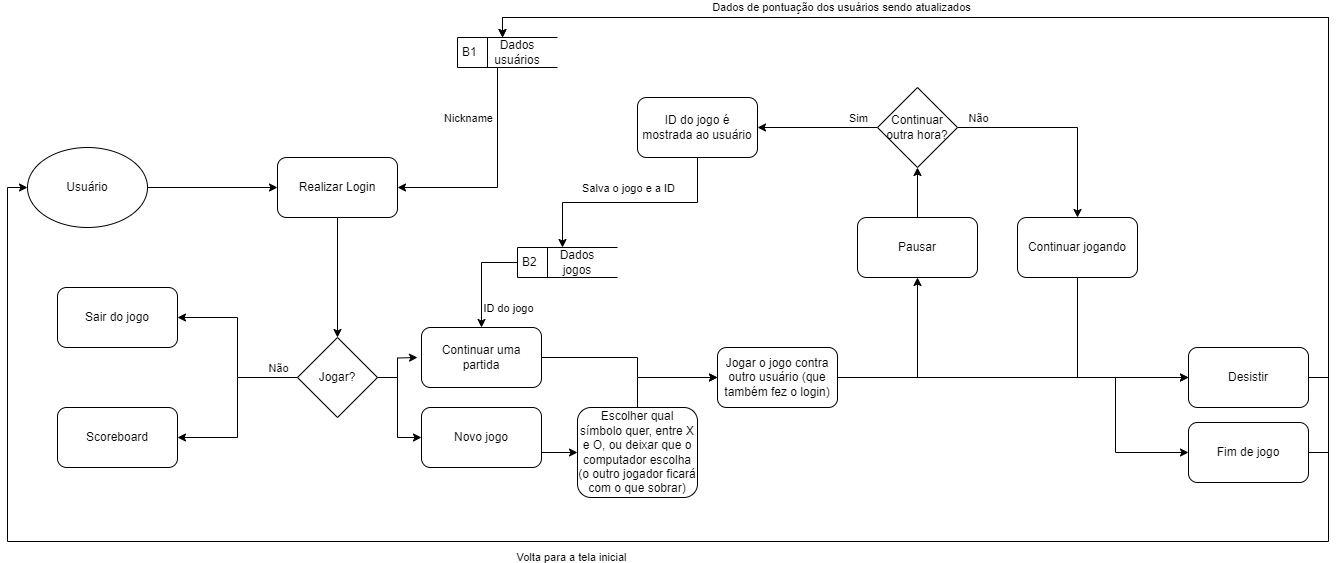

The diagram above was exported from draw.io. Its source (the exported page's mxGraphModel, read from the mxfile embedded in the PNG):
<mxGraphModel dx="1514" dy="1010" grid="0" gridSize="10" guides="1" tooltips="1" connect="1" arrows="1" fold="1" page="0" pageScale="1" pageWidth="827" pageHeight="1169" math="0" shadow="0">
  <root>
    <mxCell id="0" />
    <mxCell id="1" parent="0" />
    <mxCell id="H5piIwi7xyB4hDqtzY4R-3" style="edgeStyle=orthogonalEdgeStyle;rounded=0;orthogonalLoop=1;jettySize=auto;html=1;exitX=1;exitY=0.5;exitDx=0;exitDy=0;" parent="1" source="H5piIwi7xyB4hDqtzY4R-1" target="H5piIwi7xyB4hDqtzY4R-2" edge="1">
      <mxGeometry relative="1" as="geometry" />
    </mxCell>
    <mxCell id="H5piIwi7xyB4hDqtzY4R-1" value="Usuário" style="ellipse;whiteSpace=wrap;html=1;" parent="1" vertex="1">
      <mxGeometry x="20" y="110" width="120" height="80" as="geometry" />
    </mxCell>
    <mxCell id="H5piIwi7xyB4hDqtzY4R-5" style="edgeStyle=orthogonalEdgeStyle;rounded=0;orthogonalLoop=1;jettySize=auto;html=1;exitX=0.5;exitY=1;exitDx=0;exitDy=0;entryX=0.5;entryY=0;entryDx=0;entryDy=0;" parent="1" source="H5piIwi7xyB4hDqtzY4R-2" target="H5piIwi7xyB4hDqtzY4R-4" edge="1">
      <mxGeometry relative="1" as="geometry" />
    </mxCell>
    <mxCell id="H5piIwi7xyB4hDqtzY4R-2" value="Realizar Login" style="rounded=1;whiteSpace=wrap;html=1;" parent="1" vertex="1">
      <mxGeometry x="270" y="120" width="120" height="60" as="geometry" />
    </mxCell>
    <mxCell id="H5piIwi7xyB4hDqtzY4R-29" style="edgeStyle=orthogonalEdgeStyle;rounded=0;orthogonalLoop=1;jettySize=auto;html=1;exitX=0;exitY=0.5;exitDx=0;exitDy=0;entryX=1;entryY=0.5;entryDx=0;entryDy=0;" parent="1" source="H5piIwi7xyB4hDqtzY4R-4" target="H5piIwi7xyB4hDqtzY4R-10" edge="1">
      <mxGeometry relative="1" as="geometry" />
    </mxCell>
    <mxCell id="H5piIwi7xyB4hDqtzY4R-30" style="edgeStyle=orthogonalEdgeStyle;rounded=0;orthogonalLoop=1;jettySize=auto;html=1;exitX=0;exitY=0.5;exitDx=0;exitDy=0;entryX=1;entryY=0.5;entryDx=0;entryDy=0;" parent="1" source="H5piIwi7xyB4hDqtzY4R-4" target="H5piIwi7xyB4hDqtzY4R-9" edge="1">
      <mxGeometry relative="1" as="geometry" />
    </mxCell>
    <mxCell id="H5piIwi7xyB4hDqtzY4R-31" value="Não" style="edgeLabel;html=1;align=center;verticalAlign=middle;resizable=0;points=[];" parent="H5piIwi7xyB4hDqtzY4R-30" vertex="1" connectable="0">
      <mxGeometry x="-0.8" y="-2" relative="1" as="geometry">
        <mxPoint x="-2" y="-8" as="offset" />
      </mxGeometry>
    </mxCell>
    <mxCell id="H5piIwi7xyB4hDqtzY4R-34" style="edgeStyle=orthogonalEdgeStyle;rounded=0;orthogonalLoop=1;jettySize=auto;html=1;exitX=1;exitY=0.5;exitDx=0;exitDy=0;" parent="1" source="H5piIwi7xyB4hDqtzY4R-4" edge="1">
      <mxGeometry relative="1" as="geometry">
        <mxPoint x="410" y="320" as="targetPoint" />
      </mxGeometry>
    </mxCell>
    <mxCell id="H5piIwi7xyB4hDqtzY4R-35" style="edgeStyle=orthogonalEdgeStyle;rounded=0;orthogonalLoop=1;jettySize=auto;html=1;exitX=1;exitY=0.5;exitDx=0;exitDy=0;entryX=0;entryY=0.5;entryDx=0;entryDy=0;" parent="1" source="H5piIwi7xyB4hDqtzY4R-4" target="H5piIwi7xyB4hDqtzY4R-32" edge="1">
      <mxGeometry relative="1" as="geometry">
        <Array as="points">
          <mxPoint x="390" y="340" />
          <mxPoint x="390" y="400" />
        </Array>
      </mxGeometry>
    </mxCell>
    <mxCell id="H5piIwi7xyB4hDqtzY4R-4" value="Jogar?" style="rhombus;whiteSpace=wrap;html=1;" parent="1" vertex="1">
      <mxGeometry x="290" y="300" width="80" height="80" as="geometry" />
    </mxCell>
    <mxCell id="H5piIwi7xyB4hDqtzY4R-39" style="edgeStyle=orthogonalEdgeStyle;rounded=0;orthogonalLoop=1;jettySize=auto;html=1;exitX=0.5;exitY=0;exitDx=0;exitDy=0;entryX=0;entryY=0.5;entryDx=0;entryDy=0;" parent="1" source="H5piIwi7xyB4hDqtzY4R-6" target="H5piIwi7xyB4hDqtzY4R-18" edge="1">
      <mxGeometry relative="1" as="geometry" />
    </mxCell>
    <mxCell id="H5piIwi7xyB4hDqtzY4R-6" value="Escolher qual símbolo quer, entre X e O, ou deixar que o computador escolha (o outro jogador ficará com o que sobrar)" style="rounded=1;whiteSpace=wrap;html=1;" parent="1" vertex="1">
      <mxGeometry x="570" y="370" width="120" height="90" as="geometry" />
    </mxCell>
    <mxCell id="H5piIwi7xyB4hDqtzY4R-9" value="Scoreboard" style="rounded=1;whiteSpace=wrap;html=1;" parent="1" vertex="1">
      <mxGeometry x="50" y="370" width="120" height="60" as="geometry" />
    </mxCell>
    <mxCell id="H5piIwi7xyB4hDqtzY4R-10" value="Sair do jogo" style="rounded=1;whiteSpace=wrap;html=1;" parent="1" vertex="1">
      <mxGeometry x="50" y="250" width="120" height="60" as="geometry" />
    </mxCell>
    <mxCell id="H5piIwi7xyB4hDqtzY4R-14" value="B1" style="html=1;dashed=0;whiteSpace=wrap;shape=mxgraph.dfd.dataStoreID;align=left;spacingLeft=3;points=[[0,0],[0.5,0],[1,0],[0,0.5],[1,0.5],[0,1],[0.5,1],[1,1]];" parent="1" vertex="1">
      <mxGeometry x="450" width="100" height="30" as="geometry" />
    </mxCell>
    <mxCell id="H5piIwi7xyB4hDqtzY4R-16" style="edgeStyle=orthogonalEdgeStyle;rounded=0;orthogonalLoop=1;jettySize=auto;html=1;entryX=1;entryY=0.5;entryDx=0;entryDy=0;" parent="1" source="H5piIwi7xyB4hDqtzY4R-15" target="H5piIwi7xyB4hDqtzY4R-2" edge="1">
      <mxGeometry relative="1" as="geometry">
        <Array as="points">
          <mxPoint x="490" y="150" />
        </Array>
      </mxGeometry>
    </mxCell>
    <mxCell id="H5piIwi7xyB4hDqtzY4R-17" value="Nickname" style="edgeLabel;html=1;align=center;verticalAlign=middle;resizable=0;points=[];" parent="H5piIwi7xyB4hDqtzY4R-16" vertex="1" connectable="0">
      <mxGeometry x="-0.6" y="-1" relative="1" as="geometry">
        <mxPoint x="-29" y="6" as="offset" />
      </mxGeometry>
    </mxCell>
    <mxCell id="H5piIwi7xyB4hDqtzY4R-15" value="Dados usuários" style="text;html=1;strokeColor=none;fillColor=none;align=center;verticalAlign=middle;whiteSpace=wrap;rounded=0;" parent="1" vertex="1">
      <mxGeometry x="480" width="60" height="30" as="geometry" />
    </mxCell>
    <mxCell id="H5piIwi7xyB4hDqtzY4R-42" style="edgeStyle=orthogonalEdgeStyle;rounded=0;orthogonalLoop=1;jettySize=auto;html=1;exitX=1;exitY=0.5;exitDx=0;exitDy=0;entryX=0.5;entryY=1;entryDx=0;entryDy=0;" parent="1" source="H5piIwi7xyB4hDqtzY4R-18" target="H5piIwi7xyB4hDqtzY4R-21" edge="1">
      <mxGeometry relative="1" as="geometry" />
    </mxCell>
    <mxCell id="H5piIwi7xyB4hDqtzY4R-44" style="edgeStyle=orthogonalEdgeStyle;rounded=0;orthogonalLoop=1;jettySize=auto;html=1;exitX=1;exitY=0.5;exitDx=0;exitDy=0;entryX=0;entryY=0.5;entryDx=0;entryDy=0;" parent="1" source="H5piIwi7xyB4hDqtzY4R-18" target="H5piIwi7xyB4hDqtzY4R-23" edge="1">
      <mxGeometry relative="1" as="geometry" />
    </mxCell>
    <mxCell id="H5piIwi7xyB4hDqtzY4R-64" style="edgeStyle=orthogonalEdgeStyle;rounded=0;orthogonalLoop=1;jettySize=auto;html=1;exitX=1;exitY=0.5;exitDx=0;exitDy=0;entryX=0;entryY=0.5;entryDx=0;entryDy=0;" parent="1" source="H5piIwi7xyB4hDqtzY4R-18" target="H5piIwi7xyB4hDqtzY4R-20" edge="1">
      <mxGeometry relative="1" as="geometry">
        <Array as="points">
          <mxPoint x="1108" y="340" />
          <mxPoint x="1108" y="415" />
        </Array>
      </mxGeometry>
    </mxCell>
    <mxCell id="H5piIwi7xyB4hDqtzY4R-18" value="Jogar o jogo contra outro usuário (que também fez o login)" style="rounded=1;whiteSpace=wrap;html=1;" parent="1" vertex="1">
      <mxGeometry x="710" y="310" width="120" height="60" as="geometry" />
    </mxCell>
    <mxCell id="H5piIwi7xyB4hDqtzY4R-66" style="edgeStyle=orthogonalEdgeStyle;rounded=0;orthogonalLoop=1;jettySize=auto;html=1;exitX=1;exitY=0.5;exitDx=0;exitDy=0;entryX=0.25;entryY=0;entryDx=0;entryDy=0;" parent="1" source="H5piIwi7xyB4hDqtzY4R-20" target="H5piIwi7xyB4hDqtzY4R-15" edge="1">
      <mxGeometry relative="1" as="geometry" />
    </mxCell>
    <mxCell id="H5piIwi7xyB4hDqtzY4R-68" style="edgeStyle=orthogonalEdgeStyle;rounded=0;orthogonalLoop=1;jettySize=auto;html=1;exitX=1;exitY=0.5;exitDx=0;exitDy=0;entryX=0;entryY=0.5;entryDx=0;entryDy=0;" parent="1" source="H5piIwi7xyB4hDqtzY4R-20" target="H5piIwi7xyB4hDqtzY4R-1" edge="1">
      <mxGeometry relative="1" as="geometry">
        <Array as="points">
          <mxPoint x="1321" y="415" />
          <mxPoint x="1321" y="504" />
          <mxPoint y="504" />
          <mxPoint y="150" />
        </Array>
      </mxGeometry>
    </mxCell>
    <mxCell id="H5piIwi7xyB4hDqtzY4R-70" value="Volta para a tela inicial" style="edgeLabel;html=1;align=center;verticalAlign=middle;resizable=0;points=[];" parent="H5piIwi7xyB4hDqtzY4R-68" vertex="1" connectable="0">
      <mxGeometry x="0.0978" y="-1" relative="1" as="geometry">
        <mxPoint x="123" y="16" as="offset" />
      </mxGeometry>
    </mxCell>
    <mxCell id="H5piIwi7xyB4hDqtzY4R-20" value="Fim de jogo" style="rounded=1;whiteSpace=wrap;html=1;" parent="1" vertex="1">
      <mxGeometry x="1181" y="385" width="120" height="60" as="geometry" />
    </mxCell>
    <mxCell id="H5piIwi7xyB4hDqtzY4R-52" value="" style="edgeStyle=orthogonalEdgeStyle;rounded=0;orthogonalLoop=1;jettySize=auto;html=1;" parent="1" source="H5piIwi7xyB4hDqtzY4R-21" target="H5piIwi7xyB4hDqtzY4R-51" edge="1">
      <mxGeometry relative="1" as="geometry" />
    </mxCell>
    <mxCell id="H5piIwi7xyB4hDqtzY4R-21" value="Pausar" style="rounded=1;whiteSpace=wrap;html=1;" parent="1" vertex="1">
      <mxGeometry x="850" y="180" width="120" height="60" as="geometry" />
    </mxCell>
    <mxCell id="H5piIwi7xyB4hDqtzY4R-65" style="edgeStyle=orthogonalEdgeStyle;rounded=0;orthogonalLoop=1;jettySize=auto;html=1;exitX=1;exitY=0.5;exitDx=0;exitDy=0;entryX=0.25;entryY=0;entryDx=0;entryDy=0;" parent="1" source="H5piIwi7xyB4hDqtzY4R-23" target="H5piIwi7xyB4hDqtzY4R-15" edge="1">
      <mxGeometry relative="1" as="geometry" />
    </mxCell>
    <mxCell id="H5piIwi7xyB4hDqtzY4R-69" value="Dados de pontuação dos usuários sendo atualizados" style="edgeLabel;html=1;align=center;verticalAlign=middle;resizable=0;points=[];" parent="H5piIwi7xyB4hDqtzY4R-65" vertex="1" connectable="0">
      <mxGeometry x="0.4544" y="2" relative="1" as="geometry">
        <mxPoint x="24" y="-13" as="offset" />
      </mxGeometry>
    </mxCell>
    <mxCell id="H5piIwi7xyB4hDqtzY4R-23" value="Desistir" style="rounded=1;whiteSpace=wrap;html=1;" parent="1" vertex="1">
      <mxGeometry x="1181" y="310" width="120" height="60" as="geometry" />
    </mxCell>
    <mxCell id="H5piIwi7xyB4hDqtzY4R-40" style="edgeStyle=orthogonalEdgeStyle;rounded=0;orthogonalLoop=1;jettySize=auto;html=1;exitX=0;exitY=0.5;exitDx=0;exitDy=0;entryX=0.5;entryY=0;entryDx=0;entryDy=0;" parent="1" source="H5piIwi7xyB4hDqtzY4R-25" target="H5piIwi7xyB4hDqtzY4R-33" edge="1">
      <mxGeometry relative="1" as="geometry" />
    </mxCell>
    <mxCell id="H5piIwi7xyB4hDqtzY4R-41" value="ID do jogo" style="edgeLabel;html=1;align=center;verticalAlign=middle;resizable=0;points=[];" parent="H5piIwi7xyB4hDqtzY4R-40" vertex="1" connectable="0">
      <mxGeometry x="0.5248" relative="1" as="geometry">
        <mxPoint x="26" y="4" as="offset" />
      </mxGeometry>
    </mxCell>
    <mxCell id="H5piIwi7xyB4hDqtzY4R-25" value="B2" style="html=1;dashed=0;whiteSpace=wrap;shape=mxgraph.dfd.dataStoreID;align=left;spacingLeft=3;points=[[0,0],[0.5,0],[1,0],[0,0.5],[1,0.5],[0,1],[0.5,1],[1,1]];" parent="1" vertex="1">
      <mxGeometry x="510" y="210" width="100" height="30" as="geometry" />
    </mxCell>
    <mxCell id="H5piIwi7xyB4hDqtzY4R-26" value="Dados jogos" style="text;html=1;strokeColor=none;fillColor=none;align=center;verticalAlign=middle;whiteSpace=wrap;rounded=0;" parent="1" vertex="1">
      <mxGeometry x="540" y="210" width="60" height="30" as="geometry" />
    </mxCell>
    <mxCell id="H5piIwi7xyB4hDqtzY4R-36" style="edgeStyle=orthogonalEdgeStyle;rounded=0;orthogonalLoop=1;jettySize=auto;html=1;exitX=1;exitY=0.5;exitDx=0;exitDy=0;" parent="1" source="H5piIwi7xyB4hDqtzY4R-32" edge="1">
      <mxGeometry relative="1" as="geometry">
        <mxPoint x="570" y="415" as="targetPoint" />
        <Array as="points">
          <mxPoint x="534" y="415" />
        </Array>
      </mxGeometry>
    </mxCell>
    <mxCell id="H5piIwi7xyB4hDqtzY4R-32" value="Novo jogo" style="rounded=1;whiteSpace=wrap;html=1;" parent="1" vertex="1">
      <mxGeometry x="414" y="370" width="120" height="60" as="geometry" />
    </mxCell>
    <mxCell id="H5piIwi7xyB4hDqtzY4R-37" style="edgeStyle=orthogonalEdgeStyle;rounded=0;orthogonalLoop=1;jettySize=auto;html=1;exitX=1;exitY=0.5;exitDx=0;exitDy=0;entryX=0;entryY=0.5;entryDx=0;entryDy=0;" parent="1" source="H5piIwi7xyB4hDqtzY4R-33" target="H5piIwi7xyB4hDqtzY4R-18" edge="1">
      <mxGeometry relative="1" as="geometry">
        <Array as="points">
          <mxPoint x="630" y="320" />
          <mxPoint x="630" y="340" />
        </Array>
      </mxGeometry>
    </mxCell>
    <mxCell id="H5piIwi7xyB4hDqtzY4R-33" value="Continuar uma partida" style="rounded=1;whiteSpace=wrap;html=1;" parent="1" vertex="1">
      <mxGeometry x="414" y="290" width="120" height="60" as="geometry" />
    </mxCell>
    <mxCell id="H5piIwi7xyB4hDqtzY4R-54" style="edgeStyle=orthogonalEdgeStyle;rounded=0;orthogonalLoop=1;jettySize=auto;html=1;entryX=1;entryY=0.5;entryDx=0;entryDy=0;" parent="1" source="H5piIwi7xyB4hDqtzY4R-51" target="H5piIwi7xyB4hDqtzY4R-53" edge="1">
      <mxGeometry relative="1" as="geometry" />
    </mxCell>
    <mxCell id="H5piIwi7xyB4hDqtzY4R-58" value="Sim" style="edgeLabel;html=1;align=center;verticalAlign=middle;resizable=0;points=[];" parent="H5piIwi7xyB4hDqtzY4R-54" vertex="1" connectable="0">
      <mxGeometry x="-0.5333" y="-1" relative="1" as="geometry">
        <mxPoint x="8" y="-9" as="offset" />
      </mxGeometry>
    </mxCell>
    <mxCell id="H5piIwi7xyB4hDqtzY4R-60" style="edgeStyle=orthogonalEdgeStyle;rounded=0;orthogonalLoop=1;jettySize=auto;html=1;exitX=1;exitY=0.5;exitDx=0;exitDy=0;entryX=0.5;entryY=0;entryDx=0;entryDy=0;" parent="1" source="H5piIwi7xyB4hDqtzY4R-51" target="H5piIwi7xyB4hDqtzY4R-59" edge="1">
      <mxGeometry relative="1" as="geometry" />
    </mxCell>
    <mxCell id="H5piIwi7xyB4hDqtzY4R-61" value="Não" style="edgeLabel;html=1;align=center;verticalAlign=middle;resizable=0;points=[];" parent="H5piIwi7xyB4hDqtzY4R-60" vertex="1" connectable="0">
      <mxGeometry x="-0.8571" y="1" relative="1" as="geometry">
        <mxPoint x="5" y="-9" as="offset" />
      </mxGeometry>
    </mxCell>
    <mxCell id="H5piIwi7xyB4hDqtzY4R-51" value="Continuar outra hora?" style="rhombus;whiteSpace=wrap;html=1;" parent="1" vertex="1">
      <mxGeometry x="870" y="50" width="80" height="80" as="geometry" />
    </mxCell>
    <mxCell id="H5piIwi7xyB4hDqtzY4R-56" style="edgeStyle=orthogonalEdgeStyle;rounded=0;orthogonalLoop=1;jettySize=auto;html=1;exitX=0.5;exitY=1;exitDx=0;exitDy=0;entryX=0.25;entryY=0;entryDx=0;entryDy=0;" parent="1" source="H5piIwi7xyB4hDqtzY4R-53" target="H5piIwi7xyB4hDqtzY4R-26" edge="1">
      <mxGeometry relative="1" as="geometry" />
    </mxCell>
    <mxCell id="H5piIwi7xyB4hDqtzY4R-57" value="Salva o jogo e a ID" style="edgeLabel;html=1;align=center;verticalAlign=middle;resizable=0;points=[];" parent="H5piIwi7xyB4hDqtzY4R-56" vertex="1" connectable="0">
      <mxGeometry x="0.4044" y="-2" relative="1" as="geometry">
        <mxPoint x="43" y="-13" as="offset" />
      </mxGeometry>
    </mxCell>
    <mxCell id="H5piIwi7xyB4hDqtzY4R-53" value="ID do jogo é mostrada ao usuário" style="rounded=1;whiteSpace=wrap;html=1;" parent="1" vertex="1">
      <mxGeometry x="630" y="60" width="120" height="60" as="geometry" />
    </mxCell>
    <mxCell id="H5piIwi7xyB4hDqtzY4R-62" style="edgeStyle=orthogonalEdgeStyle;rounded=0;orthogonalLoop=1;jettySize=auto;html=1;exitX=0.5;exitY=1;exitDx=0;exitDy=0;entryX=0;entryY=0.5;entryDx=0;entryDy=0;" parent="1" source="H5piIwi7xyB4hDqtzY4R-59" target="H5piIwi7xyB4hDqtzY4R-23" edge="1">
      <mxGeometry relative="1" as="geometry" />
    </mxCell>
    <mxCell id="H5piIwi7xyB4hDqtzY4R-59" value="Continuar jogando" style="rounded=1;whiteSpace=wrap;html=1;" parent="1" vertex="1">
      <mxGeometry x="1010" y="180" width="120" height="60" as="geometry" />
    </mxCell>
  </root>
</mxGraphModel>